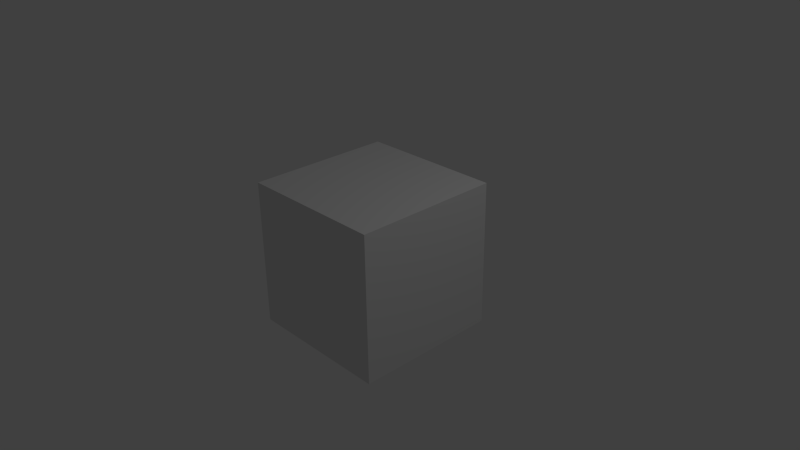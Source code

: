 # Source: WorkingUVMapSetup.blend  (saved by Blender 2.76.0; exported with 4.5.12 LTS)
import bpy
from mathutils import Matrix  # noqa: F401  (used for matrix-valued properties, if any)

bpy.ops.wm.read_factory_settings(use_empty=True)
scene = bpy.context.scene
scene.name = 'Scene'

# ---- collections
col_collection_1 = bpy.data.collections.new('Collection 1'); scene.collection.children.link(col_collection_1)

# ---- images (referenced by path relative to the original .blend; pixels are not part of the script)
import os
ASSET_DIR = os.environ.get("B2B_ASSET_DIR", "")  # directory of the original .blend (textures are referenced by path, not embedded)
HERE = os.path.dirname(os.path.abspath(__file__))  # packed textures are extracted next to this script under _unpacked/

def load_image(name, relpath, width, height, colorspace="sRGB"):
    """Load a texture the original file referenced (path relative to the .blend, or extracted next to this script)."""
    p = next((c for c in (os.path.join(HERE, relpath), os.path.join(ASSET_DIR, relpath)) if relpath and os.path.exists(c)), "")
    if p:
        img = bpy.data.images.load(p, check_existing=True)
        img.name = name
    else:  # same state as the original file: an image datablock whose file is absent (Cycles renders it pink)
        img = bpy.data.images.new(name, width, height)
        img.source = "FILE"
        img.filepath = "//" + (relpath or name)
    img.colorspace_settings.name = colorspace
    return img
img_material_diffuse_color_001 = load_image('Material Diffuse Color.001', '', 512, 512, 'sRGB')

# ---- materials (node trees are filled in below, after node groups)
mat_material = bpy.data.materials.new('Material')
mat_material.alpha_threshold = 0.0
mat_material.roughness = 0.5
mat_material.line_color = (0.0, 0.0, 0.0, 1.0)

# ---- material node trees
mat_material.use_nodes = True; mat_material.node_tree.nodes.clear()
_N = mat_material.node_tree.nodes; _L = mat_material.node_tree.links
n0 = _N.new('ShaderNodeOutputMaterial'); n0.name = 'Material Output'; n0.location = (300, 300)
n1 = _N.new('ShaderNodeBsdfDiffuse'); n1.name = 'Diffuse BSDF'; n1.location = (10, 300)
n2 = _N.new('ShaderNodeTexImage'); n2.name = 'Image Texture'; n2.location = (0, 0)
n2.width = 140
n2.image = img_material_diffuse_color_001
_L.new(n1.outputs[0], n0.inputs[0])
n0.is_active_output = True

# ---- world
world_world = bpy.data.worlds.new('World'); scene.world = world_world
world_world.color = (0.05088, 0.05088, 0.05088)
world_world.use_sun_shadow = False
world_world.sun_shadow_jitter_overblur = 0.0
world_world.cycles.sampling_method = 'MANUAL'
world_world.cycles.sample_map_resolution = 256

# ---- cameras
cam_camera = bpy.data.cameras.new('Camera')
cam_camera.clip_end = 100.0
cam_camera.lens = 35.0
cam_camera.sensor_width = 32.0
cam_camera.sensor_height = 18.0
cam_camera.ortho_scale = 7.314
cam_camera.dof.focus_distance = 0.0

# ---- lights
light_lamp = bpy.data.lights.new('Lamp', 'POINT')
light_lamp.transmission_factor = 0.0
light_lamp.cutoff_distance = 30.0
light_lamp.energy = 100.0
light_lamp.shadow_buffer_clip_start = 1.001
light_lamp.shadow_soft_size = 0.1
light_lamp.shadow_maximum_resolution = 0.006
light_lamp.use_absolute_resolution = True
light_lamp.cycles.use_multiple_importance_sampling = False

# ---- meshes
me_cube = bpy.data.meshes.new('Cube')
me_cube.from_pydata([(1.0, 1.0, -1.0), (1.0, -1.0, -1.0), (-1.0, -1.0, -1.0), (-1.0, 1.0, -1.0), (1.0, 1.0, 1.0), (1.0, -1.0, 1.0), (-1.0, -1.0, 1.0), (-1.0, 1.0, 1.0)], [], [(0, 1, 2, 3), (4, 7, 6, 5), (0, 4, 5, 1), (1, 5, 6, 2), (2, 6, 7, 3), (4, 0, 3, 7)])
_uv = me_cube.uv_layers.new(name='UVMap')
_uv.uv.foreach_set('vector', [0.0, 0.0, 1.0, 0.0, 1.0, 1.0, 0.0, 1.0, 0.0, 0.0, 1.0, 0.0, 1.0, 1.0, 0.0, 1.0, 0.0, 0.0, 1.0, 0.0, 1.0, 1.0, 0.0, 1.0, 0.0, 0.0, 1.0, 0.0, 1.0, 1.0, 0.0, 1.0, 0.0, 0.0, 1.0, 0.0, 1.0, 1.0, 0.0, 1.0, 0.0, 0.0, 1.0, 0.0, 1.0, 1.0, 0.0, 1.0])
me_cube.materials.append(mat_material)
me_cube.use_remesh_preserve_volume = False
me_cube.use_remesh_preserve_attributes = False
me_cube.use_mirror_vertex_groups = False
me_cube.update()

# ---- objects
ob_cube = bpy.data.objects.new('Cube', me_cube)
ob_lamp = bpy.data.objects.new('Lamp', light_lamp)
ob_camera = bpy.data.objects.new('Camera', cam_camera)

# ---- transforms, parenting, visibility, modifiers, constraints
ob_cube.location = (0.0, 0.0, 0.0)
ob_cube.lock_rotations_4d = False
ob_cube.empty_display_type = 'ARROWS'
ob_cube.lineart.crease_threshold = 0.0
ob_lamp.location = (4.076, 1.005, 5.904)
ob_lamp.rotation_euler = (0.6503, 0.05522, 1.866)
ob_lamp.lock_rotations_4d = False
ob_lamp.empty_display_type = 'ARROWS'
ob_lamp.color = (0.0, 0.0, 0.0, 0.0)
ob_lamp.lineart.crease_threshold = 0.0
ob_camera.location = (7.481, -6.508, 5.344)
ob_camera.rotation_euler = (1.109, 0.01082, 0.8149)
ob_camera.lock_rotations_4d = False
ob_camera.empty_display_type = 'ARROWS'
ob_camera.color = (0.0, 0.0, 0.0, 0.0)
ob_camera.display_type = 'WIRE'
ob_camera.lineart.crease_threshold = 0.0

# ---- collection membership
col_collection_1.objects.link(ob_cube)
col_collection_1.objects.link(ob_lamp)
col_collection_1.objects.link(ob_camera)

# ---- scene / render settings (as saved in the file)
scene.camera = ob_camera
scene.frame_start = 1; scene.frame_end = 250; scene.frame_set(1)
scene.render.engine = 'CYCLES'
scene.render.resolution_percentage = 50
scene.render.dither_intensity = 0.0
scene.cycles.use_denoising = False
scene.cycles.samples = 10
scene.cycles.sampling_pattern = 'TABULATED_SOBOL'
scene.cycles.light_sampling_threshold = 0.0
scene.cycles.use_adaptive_sampling = False
scene.cycles.use_light_tree = False
scene.cycles.blur_glossy = 0.0
scene.cycles.pixel_filter_type = 'GAUSSIAN'
scene.cycles.sample_clamp_indirect = 0.0
scene.view_settings.view_transform = 'Standard'
bpy.context.view_layer.update()

